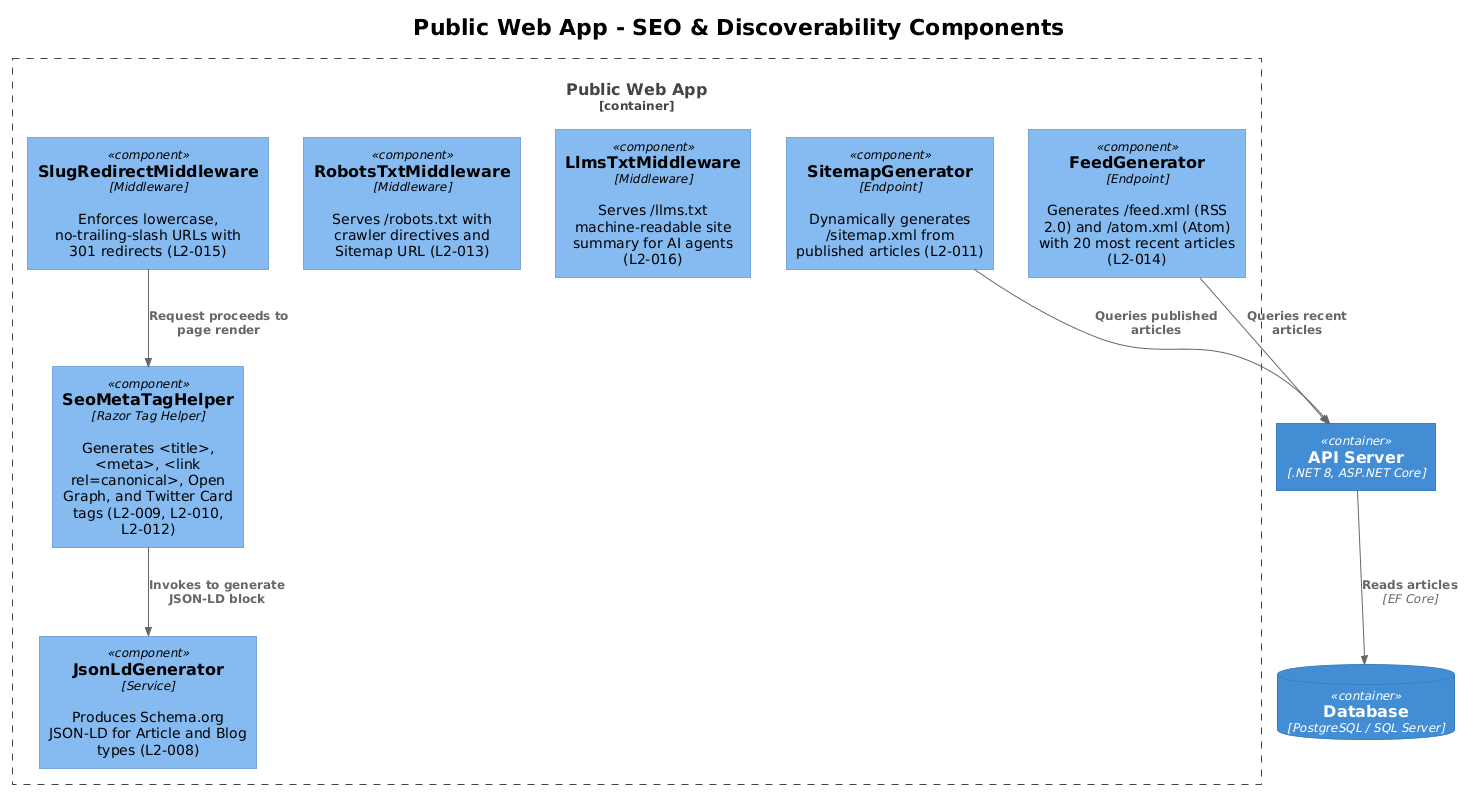

The diagram above was rendered by PlantUML. Its source (embedded in the PNG):
@startuml
!theme plain
!include <C4/C4_Component>

title Public Web App - SEO & Discoverability Components

Container_Boundary(webapp, "Public Web App") {
    Component(slugmw, "SlugRedirectMiddleware", "Middleware", "Enforces lowercase, no-trailing-slash URLs with 301 redirects (L2-015)")
    Component(robotsmw, "RobotsTxtMiddleware", "Middleware", "Serves /robots.txt with crawler directives and Sitemap URL (L2-013)")
    Component(llmsmw, "LlmsTxtMiddleware", "Middleware", "Serves /llms.txt machine-readable site summary for AI agents (L2-016)")
    Component(seohelper, "SeoMetaTagHelper", "Razor Tag Helper", "Generates <title>, <meta>, <link rel=canonical>, Open Graph, and Twitter Card tags (L2-009, L2-010, L2-012)")
    Component(jsonld, "JsonLdGenerator", "Service", "Produces Schema.org JSON-LD for Article and Blog types (L2-008)")
    Component(sitemap, "SitemapGenerator", "Endpoint", "Dynamically generates /sitemap.xml from published articles (L2-011)")
    Component(feed, "FeedGenerator", "Endpoint", "Generates /feed.xml (RSS 2.0) and /atom.xml (Atom) with 20 most recent articles (L2-014)")
}

Container(api, "API Server", ".NET 8, ASP.NET Core")
ContainerDb(db, "Database", "PostgreSQL / SQL Server")

Rel(slugmw, seohelper, "Request proceeds to page render")
Rel(seohelper, jsonld, "Invokes to generate JSON-LD block")
Rel(sitemap, api, "Queries published articles")
Rel(feed, api, "Queries recent articles")
Rel(api, db, "Reads articles", "EF Core")
@enduml